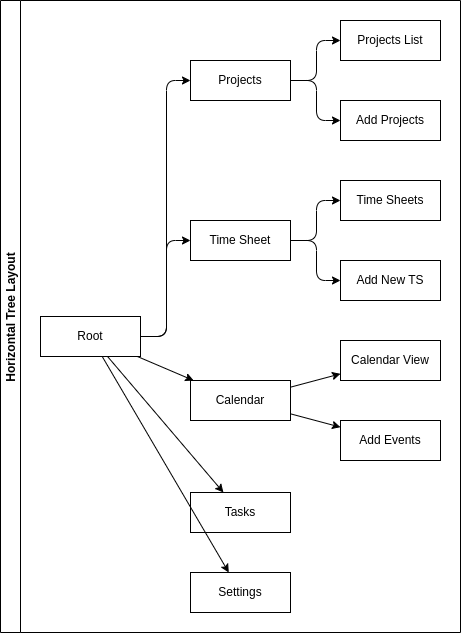

The diagram above was exported from draw.io. Its source (the exported page's mxGraphModel, read from the mxfile embedded in the PNG):
<mxGraphModel dx="1328" dy="912" grid="1" gridSize="10" guides="1" tooltips="1" connect="1" arrows="1" fold="1" page="1" pageScale="1" pageWidth="827" pageHeight="1169" math="0" shadow="0">
  <root>
    <mxCell id="0" />
    <mxCell id="1" parent="0" />
    <mxCell id="25" value="Horizontal Tree Layout" style="swimlane;startSize=20;horizontal=0;childLayout=treeLayout;horizontalTree=1;sortEdges=1;resizable=0;containerType=tree;fontSize=12;" vertex="1" parent="1">
      <mxGeometry x="240" y="150" width="460" height="632" as="geometry" />
    </mxCell>
    <mxCell id="26" value="Root" style="whiteSpace=wrap;html=1;" vertex="1" parent="25">
      <mxGeometry x="40" y="316" width="100" height="40" as="geometry" />
    </mxCell>
    <mxCell id="27" value="Projects" style="whiteSpace=wrap;html=1;" vertex="1" parent="25">
      <mxGeometry x="190" y="60" width="100" height="40" as="geometry" />
    </mxCell>
    <mxCell id="28" value="" style="edgeStyle=elbowEdgeStyle;elbow=horizontal;html=1;rounded=1;curved=0;sourcePerimeterSpacing=0;targetPerimeterSpacing=0;startSize=6;endSize=6;" edge="1" parent="25" source="26" target="27">
      <mxGeometry relative="1" as="geometry" />
    </mxCell>
    <mxCell id="29" value="Time Sheet" style="whiteSpace=wrap;html=1;" vertex="1" parent="25">
      <mxGeometry x="190" y="220" width="100" height="40" as="geometry" />
    </mxCell>
    <mxCell id="30" value="" style="edgeStyle=elbowEdgeStyle;elbow=horizontal;html=1;rounded=1;curved=0;sourcePerimeterSpacing=0;targetPerimeterSpacing=0;startSize=6;endSize=6;" edge="1" parent="25" source="26" target="29">
      <mxGeometry relative="1" as="geometry" />
    </mxCell>
    <mxCell id="37" value="" style="edgeStyle=none;html=1;" edge="1" source="26" target="38" parent="25">
      <mxGeometry relative="1" as="geometry">
        <Array as="points" />
      </mxGeometry>
    </mxCell>
    <mxCell id="38" value="Calendar" style="whiteSpace=wrap;html=1;" vertex="1" parent="25">
      <mxGeometry x="190" y="380" width="100" height="40" as="geometry" />
    </mxCell>
    <mxCell id="39" value="" style="edgeStyle=none;html=1;" edge="1" source="26" target="40" parent="25">
      <mxGeometry relative="1" as="geometry">
        <Array as="points" />
      </mxGeometry>
    </mxCell>
    <mxCell id="40" value="Tasks" style="whiteSpace=wrap;html=1;" vertex="1" parent="25">
      <mxGeometry x="190" y="492" width="100" height="40" as="geometry" />
    </mxCell>
    <mxCell id="41" value="" style="edgeStyle=none;html=1;" edge="1" source="26" target="42" parent="25">
      <mxGeometry relative="1" as="geometry" />
    </mxCell>
    <mxCell id="42" value="Settings" style="whiteSpace=wrap;html=1;" vertex="1" parent="25">
      <mxGeometry x="190" y="572" width="100" height="40" as="geometry" />
    </mxCell>
    <mxCell id="43" value="" style="edgeStyle=elbowEdgeStyle;elbow=horizontal;html=1;rounded=1;curved=0;sourcePerimeterSpacing=0;targetPerimeterSpacing=0;startSize=6;endSize=6;" edge="1" target="44" source="27" parent="25">
      <mxGeometry relative="1" as="geometry">
        <mxPoint x="290" y="-312" as="sourcePoint" />
      </mxGeometry>
    </mxCell>
    <mxCell id="44" value="Projects List" style="whiteSpace=wrap;html=1;" vertex="1" parent="25">
      <mxGeometry x="340" y="20" width="100" height="40" as="geometry" />
    </mxCell>
    <mxCell id="45" value="" style="edgeStyle=elbowEdgeStyle;elbow=horizontal;html=1;rounded=1;curved=0;sourcePerimeterSpacing=0;targetPerimeterSpacing=0;startSize=6;endSize=6;" edge="1" target="46" source="27" parent="25">
      <mxGeometry relative="1" as="geometry">
        <mxPoint x="290" y="-312" as="sourcePoint" />
      </mxGeometry>
    </mxCell>
    <mxCell id="46" value="Add Projects" style="whiteSpace=wrap;html=1;" vertex="1" parent="25">
      <mxGeometry x="340" y="100" width="100" height="40" as="geometry" />
    </mxCell>
    <mxCell id="47" value="" style="edgeStyle=elbowEdgeStyle;elbow=horizontal;html=1;rounded=1;curved=0;sourcePerimeterSpacing=0;targetPerimeterSpacing=0;startSize=6;endSize=6;" edge="1" target="48" source="29" parent="25">
      <mxGeometry relative="1" as="geometry">
        <mxPoint x="290" y="-96" as="sourcePoint" />
      </mxGeometry>
    </mxCell>
    <mxCell id="48" value="Time Sheets" style="whiteSpace=wrap;html=1;" vertex="1" parent="25">
      <mxGeometry x="340" y="180" width="100" height="40" as="geometry" />
    </mxCell>
    <mxCell id="49" value="" style="edgeStyle=elbowEdgeStyle;elbow=horizontal;html=1;rounded=1;curved=0;sourcePerimeterSpacing=0;targetPerimeterSpacing=0;startSize=6;endSize=6;" edge="1" target="50" source="29" parent="25">
      <mxGeometry relative="1" as="geometry">
        <mxPoint x="290" y="-96" as="sourcePoint" />
      </mxGeometry>
    </mxCell>
    <mxCell id="50" value="Add New TS" style="whiteSpace=wrap;html=1;" vertex="1" parent="25">
      <mxGeometry x="340" y="260" width="100" height="40" as="geometry" />
    </mxCell>
    <mxCell id="51" value="" style="edgeStyle=none;html=1;" edge="1" target="52" source="38" parent="25">
      <mxGeometry relative="1" as="geometry">
        <mxPoint x="290" y="179" as="sourcePoint" />
        <Array as="points" />
      </mxGeometry>
    </mxCell>
    <mxCell id="52" value="Calendar View" style="whiteSpace=wrap;html=1;" vertex="1" parent="25">
      <mxGeometry x="340" y="340" width="100" height="40" as="geometry" />
    </mxCell>
    <mxCell id="53" value="" style="edgeStyle=none;html=1;" edge="1" target="54" source="38" parent="25">
      <mxGeometry relative="1" as="geometry">
        <mxPoint x="290" y="180" as="sourcePoint" />
        <Array as="points" />
      </mxGeometry>
    </mxCell>
    <mxCell id="54" value="Add Events" style="whiteSpace=wrap;html=1;" vertex="1" parent="25">
      <mxGeometry x="340" y="420" width="100" height="40" as="geometry" />
    </mxCell>
  </root>
</mxGraphModel>